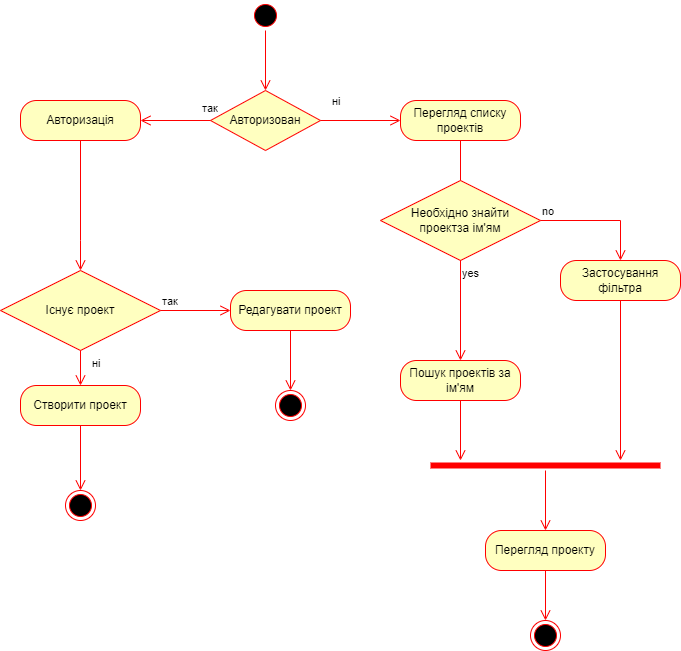

The diagram above was exported from draw.io. Its source (the exported page's mxGraphModel, read from the mxfile embedded in the PNG):
<mxGraphModel dx="1434" dy="739" grid="1" gridSize="10" guides="1" tooltips="1" connect="1" arrows="1" fold="1" page="1" pageScale="1" pageWidth="850" pageHeight="1100" math="0" shadow="0">
  <root>
    <mxCell id="0" />
    <mxCell id="1" parent="0" />
    <mxCell id="LfY3m9Xcd-xAl7GrIRCm-1" value="" style="ellipse;html=1;shape=startState;fillColor=#000000;strokeColor=#ff0000;" vertex="1" parent="1">
      <mxGeometry x="370" y="60" width="30" height="30" as="geometry" />
    </mxCell>
    <mxCell id="LfY3m9Xcd-xAl7GrIRCm-2" value="" style="edgeStyle=orthogonalEdgeStyle;html=1;verticalAlign=bottom;endArrow=open;endSize=8;strokeColor=#ff0000;rounded=0;" edge="1" parent="1" source="LfY3m9Xcd-xAl7GrIRCm-1">
      <mxGeometry relative="1" as="geometry">
        <mxPoint x="385" y="150" as="targetPoint" />
      </mxGeometry>
    </mxCell>
    <mxCell id="LfY3m9Xcd-xAl7GrIRCm-3" value="Авторизован" style="rhombus;whiteSpace=wrap;html=1;fontColor=#000000;fillColor=#ffffc0;strokeColor=#ff0000;" vertex="1" parent="1">
      <mxGeometry x="330" y="150" width="110" height="60" as="geometry" />
    </mxCell>
    <mxCell id="LfY3m9Xcd-xAl7GrIRCm-4" value="ні" style="edgeStyle=orthogonalEdgeStyle;html=1;align=left;verticalAlign=bottom;endArrow=open;endSize=8;strokeColor=#ff0000;rounded=0;entryX=0;entryY=0.5;entryDx=0;entryDy=0;" edge="1" parent="1" source="LfY3m9Xcd-xAl7GrIRCm-3" target="LfY3m9Xcd-xAl7GrIRCm-8">
      <mxGeometry x="-0.75" y="10" relative="1" as="geometry">
        <mxPoint x="570" y="280" as="targetPoint" />
        <mxPoint as="offset" />
      </mxGeometry>
    </mxCell>
    <mxCell id="LfY3m9Xcd-xAl7GrIRCm-5" value="так" style="edgeStyle=orthogonalEdgeStyle;html=1;align=left;verticalAlign=top;endArrow=open;endSize=8;strokeColor=#ff0000;rounded=0;entryX=1;entryY=0.5;entryDx=0;entryDy=0;" edge="1" parent="1" source="LfY3m9Xcd-xAl7GrIRCm-3" target="LfY3m9Xcd-xAl7GrIRCm-6">
      <mxGeometry x="-0.7143" y="-25" relative="1" as="geometry">
        <mxPoint x="430" y="360" as="targetPoint" />
        <mxPoint as="offset" />
      </mxGeometry>
    </mxCell>
    <mxCell id="LfY3m9Xcd-xAl7GrIRCm-6" value="Авторизація" style="rounded=1;whiteSpace=wrap;html=1;arcSize=40;fontColor=#000000;fillColor=#ffffc0;strokeColor=#ff0000;" vertex="1" parent="1">
      <mxGeometry x="140" y="160" width="120" height="40" as="geometry" />
    </mxCell>
    <mxCell id="LfY3m9Xcd-xAl7GrIRCm-7" value="" style="edgeStyle=orthogonalEdgeStyle;html=1;verticalAlign=bottom;endArrow=open;endSize=8;strokeColor=#ff0000;rounded=0;" edge="1" parent="1" source="LfY3m9Xcd-xAl7GrIRCm-6">
      <mxGeometry relative="1" as="geometry">
        <mxPoint x="200" y="330" as="targetPoint" />
        <Array as="points">
          <mxPoint x="200" y="300" />
        </Array>
      </mxGeometry>
    </mxCell>
    <mxCell id="LfY3m9Xcd-xAl7GrIRCm-8" value="Перегляд списку проектів" style="rounded=1;whiteSpace=wrap;html=1;arcSize=40;fontColor=#000000;fillColor=#ffffc0;strokeColor=#ff0000;" vertex="1" parent="1">
      <mxGeometry x="520" y="160" width="120" height="40" as="geometry" />
    </mxCell>
    <mxCell id="LfY3m9Xcd-xAl7GrIRCm-9" value="" style="edgeStyle=orthogonalEdgeStyle;html=1;verticalAlign=bottom;endArrow=open;endSize=8;strokeColor=#ff0000;rounded=0;entryX=0.5;entryY=0;entryDx=0;entryDy=0;" edge="1" parent="1" source="LfY3m9Xcd-xAl7GrIRCm-8" target="LfY3m9Xcd-xAl7GrIRCm-14">
      <mxGeometry relative="1" as="geometry">
        <mxPoint x="385" y="300" as="targetPoint" />
        <Array as="points">
          <mxPoint x="580" y="320" />
        </Array>
      </mxGeometry>
    </mxCell>
    <mxCell id="LfY3m9Xcd-xAl7GrIRCm-14" value="Необхідно знайти &lt;br&gt;проектза ім'ям" style="rhombus;whiteSpace=wrap;html=1;fontColor=#000000;fillColor=#ffffc0;strokeColor=#ff0000;" vertex="1" parent="1">
      <mxGeometry x="500" y="240" width="160" height="80" as="geometry" />
    </mxCell>
    <mxCell id="LfY3m9Xcd-xAl7GrIRCm-15" value="no" style="edgeStyle=orthogonalEdgeStyle;html=1;align=left;verticalAlign=bottom;endArrow=open;endSize=8;strokeColor=#ff0000;rounded=0;entryX=0.5;entryY=0;entryDx=0;entryDy=0;" edge="1" source="LfY3m9Xcd-xAl7GrIRCm-14" parent="1" target="LfY3m9Xcd-xAl7GrIRCm-27">
      <mxGeometry x="-1" relative="1" as="geometry">
        <mxPoint x="780" y="340" as="targetPoint" />
      </mxGeometry>
    </mxCell>
    <mxCell id="LfY3m9Xcd-xAl7GrIRCm-16" value="yes" style="edgeStyle=orthogonalEdgeStyle;html=1;align=left;verticalAlign=top;endArrow=open;endSize=8;strokeColor=#ff0000;rounded=0;entryX=0.5;entryY=0;entryDx=0;entryDy=0;" edge="1" source="LfY3m9Xcd-xAl7GrIRCm-14" parent="1" target="LfY3m9Xcd-xAl7GrIRCm-17">
      <mxGeometry x="-1" relative="1" as="geometry">
        <mxPoint x="580" y="420" as="targetPoint" />
      </mxGeometry>
    </mxCell>
    <mxCell id="LfY3m9Xcd-xAl7GrIRCm-17" value="Пошук проектів за ім'ям" style="rounded=1;whiteSpace=wrap;html=1;arcSize=40;fontColor=#000000;fillColor=#ffffc0;strokeColor=#ff0000;" vertex="1" parent="1">
      <mxGeometry x="520" y="420" width="120" height="40" as="geometry" />
    </mxCell>
    <mxCell id="LfY3m9Xcd-xAl7GrIRCm-18" value="" style="edgeStyle=orthogonalEdgeStyle;html=1;verticalAlign=bottom;endArrow=open;endSize=8;strokeColor=#ff0000;rounded=0;" edge="1" source="LfY3m9Xcd-xAl7GrIRCm-17" parent="1">
      <mxGeometry relative="1" as="geometry">
        <mxPoint x="580" y="520" as="targetPoint" />
      </mxGeometry>
    </mxCell>
    <mxCell id="LfY3m9Xcd-xAl7GrIRCm-27" value="Застосування фільтра" style="rounded=1;whiteSpace=wrap;html=1;arcSize=40;fontColor=#000000;fillColor=#ffffc0;strokeColor=#ff0000;" vertex="1" parent="1">
      <mxGeometry x="680" y="320" width="120" height="40" as="geometry" />
    </mxCell>
    <mxCell id="LfY3m9Xcd-xAl7GrIRCm-28" value="" style="edgeStyle=orthogonalEdgeStyle;html=1;verticalAlign=bottom;endArrow=open;endSize=8;strokeColor=#ff0000;rounded=0;" edge="1" source="LfY3m9Xcd-xAl7GrIRCm-27" parent="1">
      <mxGeometry relative="1" as="geometry">
        <mxPoint x="740" y="520" as="targetPoint" />
      </mxGeometry>
    </mxCell>
    <mxCell id="LfY3m9Xcd-xAl7GrIRCm-29" value="" style="shape=line;html=1;strokeWidth=6;strokeColor=#ff0000;" vertex="1" parent="1">
      <mxGeometry x="550" y="520" width="230" height="10" as="geometry" />
    </mxCell>
    <mxCell id="LfY3m9Xcd-xAl7GrIRCm-30" value="" style="edgeStyle=orthogonalEdgeStyle;html=1;verticalAlign=bottom;endArrow=open;endSize=8;strokeColor=#ff0000;rounded=0;entryX=0.5;entryY=0;entryDx=0;entryDy=0;" edge="1" source="LfY3m9Xcd-xAl7GrIRCm-29" parent="1" target="LfY3m9Xcd-xAl7GrIRCm-34">
      <mxGeometry relative="1" as="geometry">
        <mxPoint x="690" y="600" as="targetPoint" />
      </mxGeometry>
    </mxCell>
    <mxCell id="LfY3m9Xcd-xAl7GrIRCm-34" value="Перегляд проекту" style="rounded=1;whiteSpace=wrap;html=1;arcSize=40;fontColor=#000000;fillColor=#ffffc0;strokeColor=#ff0000;" vertex="1" parent="1">
      <mxGeometry x="605" y="590" width="120" height="40" as="geometry" />
    </mxCell>
    <mxCell id="LfY3m9Xcd-xAl7GrIRCm-35" value="" style="edgeStyle=orthogonalEdgeStyle;html=1;verticalAlign=bottom;endArrow=open;endSize=8;strokeColor=#ff0000;rounded=0;entryX=0.5;entryY=0;entryDx=0;entryDy=0;" edge="1" source="LfY3m9Xcd-xAl7GrIRCm-34" parent="1" target="LfY3m9Xcd-xAl7GrIRCm-36">
      <mxGeometry relative="1" as="geometry">
        <mxPoint x="680" y="730" as="targetPoint" />
      </mxGeometry>
    </mxCell>
    <mxCell id="LfY3m9Xcd-xAl7GrIRCm-36" value="" style="ellipse;html=1;shape=endState;fillColor=#000000;strokeColor=#ff0000;" vertex="1" parent="1">
      <mxGeometry x="650" y="680" width="30" height="30" as="geometry" />
    </mxCell>
    <mxCell id="LfY3m9Xcd-xAl7GrIRCm-37" value="Існує проект" style="rhombus;whiteSpace=wrap;html=1;fontColor=#000000;fillColor=#ffffc0;strokeColor=#ff0000;" vertex="1" parent="1">
      <mxGeometry x="120" y="330" width="160" height="80" as="geometry" />
    </mxCell>
    <mxCell id="LfY3m9Xcd-xAl7GrIRCm-38" value="так" style="edgeStyle=orthogonalEdgeStyle;html=1;align=left;verticalAlign=bottom;endArrow=open;endSize=8;strokeColor=#ff0000;rounded=0;entryX=0;entryY=0.5;entryDx=0;entryDy=0;" edge="1" source="LfY3m9Xcd-xAl7GrIRCm-37" parent="1" target="LfY3m9Xcd-xAl7GrIRCm-40">
      <mxGeometry x="-1" relative="1" as="geometry">
        <mxPoint x="340" y="380" as="targetPoint" />
      </mxGeometry>
    </mxCell>
    <mxCell id="LfY3m9Xcd-xAl7GrIRCm-39" value="ні" style="edgeStyle=orthogonalEdgeStyle;html=1;align=left;verticalAlign=top;endArrow=open;endSize=8;strokeColor=#ff0000;rounded=0;entryX=0.5;entryY=0;entryDx=0;entryDy=0;" edge="1" source="LfY3m9Xcd-xAl7GrIRCm-37" parent="1" target="LfY3m9Xcd-xAl7GrIRCm-44">
      <mxGeometry x="-1" y="10" relative="1" as="geometry">
        <mxPoint x="190" y="460" as="targetPoint" />
        <mxPoint as="offset" />
      </mxGeometry>
    </mxCell>
    <mxCell id="LfY3m9Xcd-xAl7GrIRCm-40" value="Редагувати проект" style="rounded=1;whiteSpace=wrap;html=1;arcSize=40;fontColor=#000000;fillColor=#ffffc0;strokeColor=#ff0000;" vertex="1" parent="1">
      <mxGeometry x="350" y="350" width="120" height="40" as="geometry" />
    </mxCell>
    <mxCell id="LfY3m9Xcd-xAl7GrIRCm-41" value="" style="edgeStyle=orthogonalEdgeStyle;html=1;verticalAlign=bottom;endArrow=open;endSize=8;strokeColor=#ff0000;rounded=0;entryX=0.5;entryY=0;entryDx=0;entryDy=0;" edge="1" source="LfY3m9Xcd-xAl7GrIRCm-40" parent="1" target="LfY3m9Xcd-xAl7GrIRCm-43">
      <mxGeometry relative="1" as="geometry">
        <mxPoint x="400" y="540" as="targetPoint" />
      </mxGeometry>
    </mxCell>
    <mxCell id="LfY3m9Xcd-xAl7GrIRCm-43" value="" style="ellipse;html=1;shape=endState;fillColor=#000000;strokeColor=#ff0000;" vertex="1" parent="1">
      <mxGeometry x="395" y="450" width="30" height="30" as="geometry" />
    </mxCell>
    <mxCell id="LfY3m9Xcd-xAl7GrIRCm-44" value="Створити проект" style="rounded=1;whiteSpace=wrap;html=1;arcSize=40;fontColor=#000000;fillColor=#ffffc0;strokeColor=#ff0000;" vertex="1" parent="1">
      <mxGeometry x="140" y="445" width="120" height="40" as="geometry" />
    </mxCell>
    <mxCell id="LfY3m9Xcd-xAl7GrIRCm-45" value="" style="edgeStyle=orthogonalEdgeStyle;html=1;verticalAlign=bottom;endArrow=open;endSize=8;strokeColor=#ff0000;rounded=0;entryX=0.5;entryY=0;entryDx=0;entryDy=0;" edge="1" source="LfY3m9Xcd-xAl7GrIRCm-44" parent="1" target="LfY3m9Xcd-xAl7GrIRCm-46">
      <mxGeometry relative="1" as="geometry">
        <mxPoint x="130" y="620" as="targetPoint" />
      </mxGeometry>
    </mxCell>
    <mxCell id="LfY3m9Xcd-xAl7GrIRCm-46" value="" style="ellipse;html=1;shape=endState;fillColor=#000000;strokeColor=#ff0000;" vertex="1" parent="1">
      <mxGeometry x="185" y="550" width="30" height="30" as="geometry" />
    </mxCell>
  </root>
</mxGraphModel>